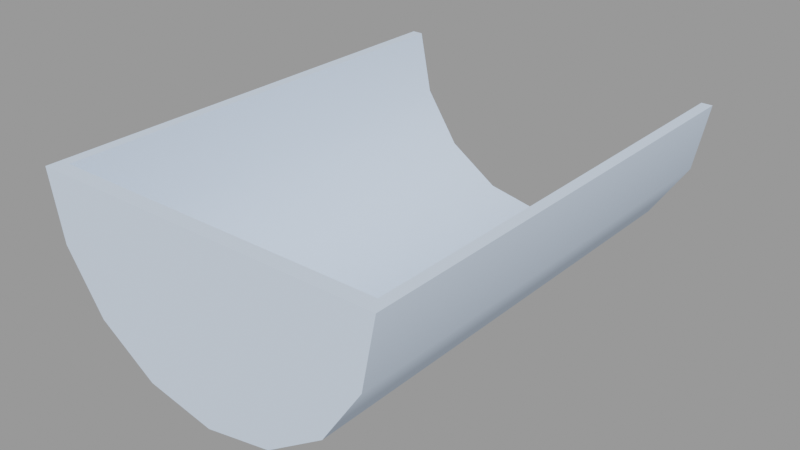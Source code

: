 # Source: gutter_end001.blend  (saved by Blender 2.92.15; exported with 4.5.12 LTS)
import bpy
from mathutils import Matrix  # noqa: F401  (used for matrix-valued properties, if any)

bpy.ops.wm.read_factory_settings(use_empty=True)
scene = bpy.context.scene
scene.name = 'gutter_end001.qc'

# ---- collections
col_gutter_end001 = bpy.data.collections.new('gutter_end001'); scene.collection.children.link(col_gutter_end001)

# ---- materials (node trees are filled in below, after node groups)
mat_gutters001 = bpy.data.materials.new('gutters001')
mat_gutters001.use_transparent_shadow = False
mat_gutters001.diffuse_color = (0.6789, 0.8065, 0.9843, 1.0)

# ---- material node trees

# ---- meshes
me_gutter_end001 = bpy.data.meshes.new('Gutter_End001')
me_gutter_end001.from_pydata([(-7.955, 16.0, -7.955), (-10.39, -15.0, -4.305), (-7.955, -15.0, -7.955), (-10.39, 16.0, -4.305), (-11.25, -15.0, -1e-06), (-4.305, -15.0, -10.39), (1e-06, -15.0, -11.25), (4.305, -15.0, -10.39), (7.955, -15.0, -7.955), (10.39, -15.0, -4.305), (11.25, -15.0, -1e-06), (-11.25, 16.0, 1e-06), (11.25, 16.0, 1e-06), (10.39, 16.0, -4.305), (7.955, 16.0, -7.955), (-8.485, -16.0, -8.485), (-11.09, 16.0, -4.592), (-8.485, 16.0, -8.485), (-11.09, -16.0, -4.592), (-12.0, 16.0, 1e-06), (-12.0, -16.0, -1e-06), (12.0, -16.0, -1e-06), (11.09, 16.0, -4.592), (12.0, 16.0, 1e-06), (11.09, -16.0, -4.592), (8.485, 16.0, -8.485), (8.485, -16.0, -8.485), (4.305, 16.0, -10.39), (-1e-06, 16.0, -11.25), (-4.305, 16.0, -10.39), (4.592, 16.0, -11.09), (4.592, -16.0, -11.09), (-1e-06, 16.0, -12.0), (1e-06, -16.0, -12.0), (-4.592, 16.0, -11.09), (-4.592, -16.0, -11.09)], [], [(0, 1, 2), (0, 3, 1), (4, 2, 1), (4, 5, 2), (4, 6, 5), (4, 7, 6), (4, 8, 7), (4, 9, 8), (4, 10, 9), (3, 4, 1), (3, 11, 4), (12, 9, 10), (12, 13, 9), (13, 8, 9), (13, 14, 8), (15, 16, 17), (15, 18, 16), (18, 19, 16), (18, 20, 19), (21, 22, 23), (21, 24, 22), (24, 25, 22), (24, 26, 25), (12, 21, 23), (12, 10, 21), (10, 20, 21), (10, 4, 20), (4, 19, 20), (4, 11, 19), (14, 7, 8), (14, 27, 7), (27, 6, 7), (27, 28, 6), (28, 5, 6), (28, 29, 5), (29, 2, 5), (29, 0, 2), (26, 30, 25), (26, 31, 30), (31, 32, 30), (31, 33, 32), (33, 34, 32), (33, 35, 34), (35, 17, 34), (35, 15, 17), (24, 31, 26), (24, 33, 31), (24, 35, 33), (24, 15, 35), (24, 18, 15), (24, 20, 18), (24, 21, 20)])
me_gutter_end001.polygons.foreach_set('use_smooth', [True] * 52)
_k = set([(1, 2), (1, 4), (2, 5), (4, 10), (4, 11), (4, 19), (5, 6), (6, 7), (7, 8), (8, 9), (9, 10), (10, 12), (12, 21), (15, 18), (15, 35), (18, 20), (19, 20), (20, 21), (21, 23), (21, 24), (24, 26), (26, 31), (31, 33), (33, 35)])
me_gutter_end001.attributes.new('sharp_edge', 'BOOLEAN', 'EDGE').data.foreach_set('value', [ (min(e.vertices), max(e.vertices)) in _k for e in me_gutter_end001.edges])
_uv = me_gutter_end001.uv_layers.new(name='UVMap')
_uv.uv.foreach_set('vector', [0.9755, 0.8078, 0.9648, 0.715, 0.9755, 0.7109, 0.9755, 0.8078, 0.9609, 0.8085, 0.9648, 0.715, 0.2841, 0.5519, 0.25, 0.5754, 0.2555, 0.5674, 0.2841, 0.5519, 0.2513, 0.5829, 0.25, 0.5754, 0.2841, 0.5519, 0.2582, 0.5899, 0.2513, 0.5829, 0.2841, 0.5519, 0.2694, 0.5952, 0.2582, 0.5899, 0.2841, 0.5519, 0.2834, 0.5982, 0.2694, 0.5952, 0.2841, 0.5519, 0.2939, 0.5936, 0.2834, 0.5982, 0.2841, 0.5519, 0.2939, 0.5586, 0.2939, 0.5936, 0.26, 0.4846, 0.2841, 0.5519, 0.2555, 0.5674, 0.26, 0.4846, 0.2683, 0.4727, 0.2841, 0.5519, 0.7695, 0.7109, 0.7861, 0.811, 0.7695, 0.7869, 0.7695, 0.7109, 0.7841, 0.7174, 0.7861, 0.811, 0.7841, 0.7174, 0.7961, 0.815, 0.7861, 0.811, 0.7841, 0.7174, 0.7961, 0.7182, 0.7961, 0.815, 0.7805, 0.5875, 0.7665, 0.4727, 0.7805, 0.4727, 0.7805, 0.5875, 0.7665, 0.5875, 0.7665, 0.4727, 0.7665, 0.5875, 0.75, 0.4727, 0.7665, 0.4727, 0.7665, 0.5875, 0.75, 0.5875, 0.75, 0.4727, 0.7414, 0.5875, 0.7249, 0.4727, 0.7414, 0.4727, 0.7414, 0.5875, 0.7249, 0.5875, 0.7249, 0.4727, 0.7249, 0.5875, 0.7109, 0.4727, 0.7249, 0.4727, 0.7249, 0.5875, 0.7109, 0.5875, 0.7109, 0.4727, 0.8699, 0.4727, 0.8672, 0.5847, 0.8672, 0.4727, 0.8699, 0.4727, 0.9025, 0.5467, 0.8672, 0.5847, 0.9025, 0.5467, 0.9533, 0.5847, 0.8672, 0.5847, 0.9025, 0.5467, 0.9181, 0.5467, 0.9533, 0.5847, 0.9181, 0.5467, 0.9533, 0.4727, 0.9533, 0.5847, 0.9181, 0.5467, 0.9507, 0.4727, 0.9533, 0.4727, 0.003906, 0.832, 0.01609, 0.9292, 0.003906, 0.9287, 0.003906, 0.832, 0.01609, 0.8326, 0.01609, 0.9292, 0.01609, 0.8326, 0.03047, 0.9294, 0.01609, 0.9292, 0.01609, 0.8326, 0.03047, 0.8328, 0.03047, 0.9294, 0.03047, 0.8328, 0.04485, 0.9292, 0.03047, 0.9294, 0.03047, 0.8328, 0.04485, 0.8326, 0.04485, 0.9292, 0.04485, 0.8326, 0.05704, 0.9287, 0.04485, 0.9292, 0.04485, 0.8326, 0.05704, 0.832, 0.05704, 0.9287, 0.6703, 0.5873, 0.6563, 0.4733, 0.6703, 0.4727, 0.6703, 0.5873, 0.6563, 0.5879, 0.6563, 0.4733, 0.6563, 0.5879, 0.6398, 0.4735, 0.6563, 0.4733, 0.6563, 0.5879, 0.6398, 0.5881, 0.6398, 0.4735, 0.6398, 0.5881, 0.6234, 0.4733, 0.6398, 0.4735, 0.6398, 0.5881, 0.6234, 0.5879, 0.6234, 0.4733, 0.6234, 0.5879, 0.6094, 0.4727, 0.6234, 0.4733, 0.6234, 0.5879, 0.6094, 0.5873, 0.6094, 0.4727, 0.1594, 0.8353, 0.1361, 0.8586, 0.1454, 0.8446, 0.1594, 0.8353, 0.1328, 0.8751, 0.1361, 0.8586, 0.1594, 0.8353, 0.1361, 0.8916, 0.1328, 0.8751, 0.1594, 0.8353, 0.1454, 0.9056, 0.1361, 0.8916, 0.1594, 0.8353, 0.1594, 0.9149, 0.1454, 0.9056, 0.1594, 0.8353, 0.1759, 0.9182, 0.1594, 0.9149, 0.1594, 0.8353, 0.1759, 0.832, 0.1759, 0.9182])
me_gutter_end001.materials.append(mat_gutters001)
me_gutter_end001.use_remesh_fix_poles = True
me_gutter_end001.use_remesh_preserve_attributes = False
me_gutter_end001.use_mirror_vertex_groups = False
me_gutter_end001.update()
me_gutter_end001.normals_split_custom_set([tuple(v) for v in zip(*[iter([0.7071, 4.394e-08, 0.7071, 0.9239, 3.217e-08, 0.3827, 0.7071, -2.536e-08, 0.7071, 0.7071, 4.394e-08, 0.7071, 0.9239, 7.129e-08, 0.3827, 0.9239, 3.217e-08, 0.3827, 5.01e-08, 1.0, 1.556e-07, 1.366e-07, 1.0, 7.389e-08, 4.721e-07, 1.0, 1.035e-06, 5.01e-08, 1.0, 1.556e-07, -1.851e-07, 1.0, 0.0, 1.366e-07, 1.0, 7.389e-08, 5.01e-08, 1.0, 1.556e-07, 7.284e-08, 1.0, 0.0, -1.851e-07, 1.0, 0.0, 5.01e-08, 1.0, 1.556e-07, 2.286e-08, 1.0, 7.183e-08, 7.284e-08, 1.0, 0.0, 5.01e-08, 1.0, 1.556e-07, -3.595e-08, 1.0, -1.889e-08, 2.286e-08, 1.0, 7.183e-08, 5.01e-08, 1.0, 1.556e-07, -6.511e-08, 1.0, -1.403e-08, -3.595e-08, 1.0, -1.889e-08, 5.01e-08, 1.0, 1.556e-07, -8.477e-08, 1.0, 3.938e-08, -6.511e-08, 1.0, -1.403e-08, 0.9239, 7.129e-08, 0.3827, 0.9808, 5.658e-08, 0.1951, 0.9239, 3.217e-08, 0.3827, 0.9239, 7.129e-08, 0.3827, 0.9808, 6.177e-08, 0.1951, 0.9808, 5.658e-08, 0.1951, -0.9808, -3.054e-08, 0.1951, -0.9239, -1.102e-07, 0.3827, -0.9808, -1.121e-07, 0.1951, -0.9808, -3.054e-08, 0.1951, -0.9239, -4.291e-08, 0.3827, -0.9239, -1.102e-07, 0.3827, -0.9239, -4.291e-08, 0.3827, -0.7071, -8.322e-08, 0.7071, -0.9239, -1.102e-07, 0.3827, -0.9239, -4.291e-08, 0.3827, -0.7071, -6.002e-08, 0.7071, -0.7071, -8.322e-08, 0.7071, -0.7071, 9.189e-10, -0.7071, -0.9239, -5.482e-10, -0.3827, -0.7071, 1.236e-08, -0.7071, -0.7071, 9.189e-10, -0.7071, -0.9239, -4.618e-08, -0.3827, -0.9239, -5.482e-10, -0.3827, -0.9239, -4.618e-08, -0.3827, -0.9808, -8.045e-09, -0.1951, -0.9239, -5.482e-10, -0.3827, -0.9239, -4.618e-08, -0.3827, -0.9808, -8.7e-08, -0.1951, -0.9808, -8.045e-09, -0.1951, 0.9808, 2.468e-08, -0.1951, 0.9239, 9.718e-08, -0.3827, 0.9808, 1.528e-07, -0.1951, 0.9808, 2.468e-08, -0.1951, 0.9239, 2.617e-08, -0.3827, 0.9239, 9.718e-08, -0.3827, 0.9239, 2.617e-08, -0.3827, 0.7071, 6.432e-08, -0.7071, 0.9239, 9.718e-08, -0.3827, 0.9239, 2.617e-08, -0.3827, 0.7071, 4.333e-08, -0.7071, 0.7071, 6.432e-08, -0.7071, 0.0, -6.25e-08, 1.0, 0.0, -6.25e-08, 1.0, 0.0, -6.25e-08, 1.0, -8.602e-08, -6.452e-08, 1.0, -4.56e-08, -3.42e-08, 1.0, -3.447e-08, -2.585e-08, 1.0, -4.56e-08, -3.42e-08, 1.0, 3.414e-08, -2.56e-08, 1.0, -3.447e-08, -2.585e-08, 1.0, -4.56e-08, -3.42e-08, 1.0, 4.397e-08, -3.298e-08, 1.0, 3.414e-08, -2.56e-08, 1.0, 4.397e-08, -3.298e-08, 1.0, 8.333e-08, -6.25e-08, 1.0, 3.414e-08, -2.56e-08, 1.0, 0.0, -6.452e-08, 1.0, 0.0, -6.452e-08, 1.0, 0.0, -6.452e-08, 1.0, -0.7071, -6.002e-08, 0.7071, -0.3827, -6.277e-08, 0.9239, -0.7071, -8.322e-08, 0.7071, -0.7071, -6.002e-08, 0.7071, -0.3827, -6.775e-08, 0.9239, -0.3827, -6.277e-08, 0.9239, -0.3827, -6.775e-08, 0.9239, -7.738e-08, -5.919e-08, 1.0, -0.3827, -6.277e-08, 0.9239, -0.3827, -6.775e-08, 0.9239, 1.064e-07, -6.398e-08, 1.0, -7.738e-08, -5.919e-08, 1.0, 1.064e-07, -6.398e-08, 1.0, 0.3827, -5.382e-08, 0.9239, -7.738e-08, -5.919e-08, 1.0, 1.064e-07, -6.398e-08, 1.0, 0.3827, -2.335e-08, 0.9239, 0.3827, -5.382e-08, 0.9239, 0.3827, -2.335e-08, 0.9239, 0.7071, -2.536e-08, 0.7071, 0.3827, -5.382e-08, 0.9239, 0.3827, -2.335e-08, 0.9239, 0.7071, 4.394e-08, 0.7071, 0.7071, -2.536e-08, 0.7071, 0.7071, 4.333e-08, -0.7071, 0.3827, 5.523e-08, -0.9239, 0.7071, 6.432e-08, -0.7071, 0.7071, 4.333e-08, -0.7071, 0.3827, 5.616e-08, -0.9239, 0.3827, 5.523e-08, -0.9239, 0.3827, 5.616e-08, -0.9239, -1.548e-07, 4.383e-08, -1.0, 0.3827, 5.523e-08, -0.9239, 0.3827, 5.616e-08, -0.9239, 1.934e-07, 4.879e-08, -1.0, -1.548e-07, 4.383e-08, -1.0, 1.934e-07, 4.879e-08, -1.0, -0.3827, 3.617e-08, -0.9239, -1.548e-07, 4.383e-08, -1.0, 1.934e-07, 4.879e-08, -1.0, -0.3827, 1.887e-08, -0.9239, -0.3827, 3.617e-08, -0.9239, -0.3827, 1.887e-08, -0.9239, -0.7071, 1.236e-08, -0.7071, -0.3827, 3.617e-08, -0.9239, -0.3827, 1.887e-08, -0.9239, -0.7071, 9.189e-10, -0.7071, -0.7071, 1.236e-08, -0.7071, -1.718e-08, -1.0, 7.607e-08, -5.272e-08, -1.0, 1.299e-07, -7.382e-07, -1.0, 1.819e-06, -1.718e-08, -1.0, 7.607e-08, 0.0, -1.0, -2.963e-07, -5.272e-08, -1.0, 1.299e-07, -1.718e-08, -1.0, 7.607e-08, 7.366e-08, -1.0, -4.37e-07, 0.0, -1.0, -2.963e-07, -1.718e-08, -1.0, 7.607e-08, 5.751e-08, -1.0, 1.205e-07, 7.366e-08, -1.0, -4.37e-07, -1.718e-08, -1.0, 7.607e-08, 4.301e-08, -1.0, -6.641e-08, 5.751e-08, -1.0, 1.205e-07, -1.718e-08, -1.0, 7.607e-08, 4.254e-08, -1.0, -2.569e-07, 4.301e-08, -1.0, -6.641e-08, -1.718e-08, -1.0, 7.607e-08, 3.974e-08, -1.0, 0.0, 4.254e-08, -1.0, -2.569e-07])] * 3)])
arm_gutter_end001_qc_skeleton = bpy.data.armatures.new('gutter_end001.qc_skeleton')  # bones are not reproduced

# ---- objects
ob_gutter_end001_qc_skeleton = bpy.data.objects.new('gutter_end001.qc_skeleton', arm_gutter_end001_qc_skeleton)
ob_gutter_end001 = bpy.data.objects.new('Gutter_End001', me_gutter_end001)

# ---- transforms, parenting, visibility, modifiers, constraints
ob_gutter_end001_qc_skeleton.location = (0.0, 0.0, 0.0)
ob_gutter_end001_qc_skeleton.show_in_front = True
ob_gutter_end001_qc_skeleton.lineart.crease_threshold = 0.0
ob_gutter_end001.parent = ob_gutter_end001_qc_skeleton
ob_gutter_end001.location = (0.0, 0.0, 0.0)
ob_gutter_end001.lineart.crease_threshold = 0.0
_vg = ob_gutter_end001.vertex_groups.new(name='static_prop')
_vg.add([0, 1, 2, 3, 4, 5, 6, 7, 8, 9, 10, 11, 12, 13, 14, 15, 16, 17, 18, 19, 20, 21, 22, 23, 24, 25, 26, 27, 28, 29, 30, 31, 32, 33, 34, 35], 1.0, 'REPLACE')
_m = ob_gutter_end001.modifiers.new('Armature', 'ARMATURE')
_m.object = ob_gutter_end001_qc_skeleton

# ---- collection membership
scene.collection.objects.link(ob_gutter_end001_qc_skeleton)
scene.collection.objects.link(ob_gutter_end001)
col_gutter_end001.objects.link(ob_gutter_end001_qc_skeleton)
col_gutter_end001.objects.link(ob_gutter_end001)

# ---- scene / render settings (as saved in the file)
scene.frame_start = 1; scene.frame_end = 250; scene.frame_set(0)
scene.render.engine = 'BLENDER_EEVEE_NEXT'
scene.cycles.use_denoising = False
scene.cycles.samples = 128
scene.cycles.sampling_pattern = 'TABULATED_SOBOL'
scene.cycles.use_adaptive_sampling = False
scene.cycles.use_light_tree = False
scene.view_settings.view_transform = 'Filmic'
bpy.context.view_layer.update()

# ---- added for rendering (the .blend has no active camera and no usable light): camera, sun + grey world if the file has none
cam_auto = bpy.data.cameras.new('AutoCamera')
cam_auto.lens = 50.0
cam_auto.sensor_width = 36.0
cam_auto.clip_end = 1000.0
ob_auto_camera = bpy.data.objects.new('AutoCamera', cam_auto)
scene.collection.objects.link(ob_auto_camera)
ob_auto_camera.location = (38.6385, -46.3662, 24.9108)
ob_auto_camera.rotation_euler = (1.09748, -7.21219e-08, 0.694738)
scene.camera = ob_auto_camera
light_auto_sun = bpy.data.lights.new('AutoSun', 'SUN')
light_auto_sun.energy = 3.0
light_auto_sun.angle = 0.0523599
ob_auto_sun = bpy.data.objects.new('AutoSun', light_auto_sun)
scene.collection.objects.link(ob_auto_sun)
ob_auto_sun.rotation_euler = (0.872665, 0.174533, 0.523599)
if scene.world is None:
    world_auto = bpy.data.worlds.new('AutoWorld')
    world_auto.color = (0.3, 0.3, 0.3)
    scene.world = world_auto
bpy.context.view_layer.update()
